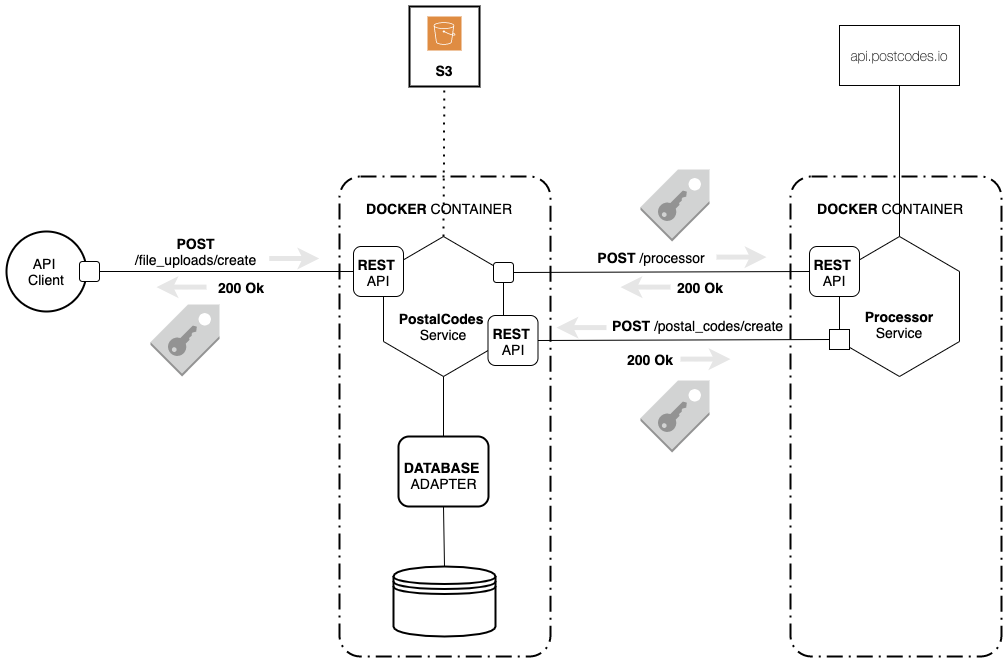

The diagram above was exported from draw.io. Its source (the exported page's mxGraphModel, read from the mxfile embedded in the PNG):
<mxGraphModel dx="2060" dy="1006" grid="1" gridSize="10" guides="1" tooltips="1" connect="1" arrows="1" fold="1" page="1" pageScale="1" pageWidth="850" pageHeight="1100" math="0" shadow="0">
  <root>
    <mxCell id="0" />
    <mxCell id="1" parent="0" />
    <mxCell id="2" value="API &lt;br&gt;Client" style="ellipse;whiteSpace=wrap;html=1;aspect=fixed;fontSize=14;align=center;strokeWidth=2;" vertex="1" parent="1">
      <mxGeometry x="-304" y="1035" width="80" height="80" as="geometry" />
    </mxCell>
    <mxCell id="3" value="" style="shape=mxgraph.bpmn.conversation;perimeter=hexagonPerimeter2;whiteSpace=wrap;html=1;aspect=fixed;bpmnConversationType=conv;fontSize=14;align=center;rotation=90;" vertex="1" parent="1">
      <mxGeometry x="63" y="1050" width="140" height="120" as="geometry" />
    </mxCell>
    <mxCell id="4" value="PostalCodes&amp;nbsp;&lt;br&gt;&lt;span style=&quot;font-weight: normal&quot;&gt;Service&lt;/span&gt;" style="text;html=1;strokeColor=none;fillColor=none;align=center;verticalAlign=middle;whiteSpace=wrap;rounded=0;fontStyle=1;fontSize=14;" vertex="1" parent="1">
      <mxGeometry x="73" y="1120" width="120" height="20" as="geometry" />
    </mxCell>
    <mxCell id="5" value="" style="rounded=1;whiteSpace=wrap;html=1;fontSize=14;align=center;" vertex="1" parent="1">
      <mxGeometry x="43" y="1050" width="50" height="50" as="geometry" />
    </mxCell>
    <mxCell id="6" value="REST&amp;nbsp;&lt;br&gt;&lt;span style=&quot;font-weight: normal&quot;&gt;API&lt;/span&gt;" style="text;html=1;strokeColor=none;fillColor=none;align=center;verticalAlign=middle;whiteSpace=wrap;rounded=0;fontStyle=1;fontSize=14;" vertex="1" parent="1">
      <mxGeometry x="48" y="1051" width="40" height="50" as="geometry" />
    </mxCell>
    <mxCell id="7" value="" style="rounded=1;whiteSpace=wrap;html=1;fontSize=14;strokeWidth=1;align=center;" vertex="1" parent="1">
      <mxGeometry x="-231" y="1065" width="20" height="20" as="geometry" />
    </mxCell>
    <mxCell id="8" value="" style="endArrow=none;html=1;fontSize=14;strokeWidth=1;exitX=1;exitY=0.5;exitDx=0;exitDy=0;entryX=0;entryY=0.5;entryDx=0;entryDy=0;" edge="1" source="7" target="5" parent="1">
      <mxGeometry width="50" height="50" relative="1" as="geometry">
        <mxPoint x="-47" y="1060" as="sourcePoint" />
        <mxPoint x="3" y="1010" as="targetPoint" />
      </mxGeometry>
    </mxCell>
    <mxCell id="9" value="" style="shape=mxgraph.bpmn.conversation;perimeter=hexagonPerimeter2;whiteSpace=wrap;html=1;aspect=fixed;bpmnConversationType=conv;fontSize=14;align=center;rotation=90;" vertex="1" parent="1">
      <mxGeometry x="519" y="1050" width="140" height="120" as="geometry" />
    </mxCell>
    <mxCell id="10" value="Processor&lt;br&gt;&lt;span style=&quot;font-weight: 400&quot;&gt;Service&lt;/span&gt;" style="text;html=1;strokeColor=none;fillColor=none;align=center;verticalAlign=middle;whiteSpace=wrap;rounded=0;fontStyle=1;fontSize=14;" vertex="1" parent="1">
      <mxGeometry x="529" y="1108" width="120" height="39" as="geometry" />
    </mxCell>
    <mxCell id="11" value="" style="rounded=1;whiteSpace=wrap;html=1;fontSize=14;align=center;" vertex="1" parent="1">
      <mxGeometry x="499" y="1050" width="50" height="50" as="geometry" />
    </mxCell>
    <mxCell id="12" value="REST&amp;nbsp;&lt;br&gt;&lt;span style=&quot;font-weight: normal&quot;&gt;API&lt;/span&gt;" style="text;html=1;strokeColor=none;fillColor=none;align=center;verticalAlign=middle;whiteSpace=wrap;rounded=0;fontStyle=1;fontSize=14;" vertex="1" parent="1">
      <mxGeometry x="504" y="1051" width="40" height="50" as="geometry" />
    </mxCell>
    <mxCell id="13" value="" style="rounded=1;whiteSpace=wrap;html=1;fontSize=14;strokeWidth=1;align=center;" vertex="1" parent="1">
      <mxGeometry x="183" y="1066" width="20" height="20" as="geometry" />
    </mxCell>
    <mxCell id="14" value="" style="endArrow=none;html=1;fontSize=14;strokeWidth=1;exitX=1;exitY=0.5;exitDx=0;exitDy=0;entryX=0;entryY=0.5;entryDx=0;entryDy=0;" edge="1" source="13" target="11" parent="1">
      <mxGeometry width="50" height="50" relative="1" as="geometry">
        <mxPoint x="213" y="1061" as="sourcePoint" />
        <mxPoint x="263" y="1011" as="targetPoint" />
      </mxGeometry>
    </mxCell>
    <mxCell id="15" value="" style="verticalLabelPosition=bottom;verticalAlign=top;html=1;shape=mxgraph.basic.rect;fillColor2=none;strokeWidth=1;size=20;indent=5;" vertex="1" parent="1">
      <mxGeometry x="529" y="829" width="120" height="60" as="geometry" />
    </mxCell>
    <mxCell id="16" value="&lt;h4 style=&quot;box-sizing: border-box ; font-family: &amp;#34;open sans&amp;#34; , &amp;#34;helvetica neue&amp;#34; , &amp;#34;helvetica&amp;#34; , &amp;#34;arial&amp;#34; , sans-serif ; font-weight: 300 ; line-height: 1.1 ; color: rgb(34 , 34 , 34) ; margin-top: 10.5px ; margin-bottom: 10.5px ; background-color: rgb(255 , 255 , 255)&quot;&gt;api.postcodes.io&lt;/h4&gt;" style="text;html=1;strokeColor=none;fillColor=none;align=center;verticalAlign=middle;whiteSpace=wrap;rounded=0;fontStyle=1;fontSize=14;" vertex="1" parent="1">
      <mxGeometry x="529" y="844" width="120" height="30" as="geometry" />
    </mxCell>
    <mxCell id="17" value="" style="endArrow=none;html=1;fontSize=14;strokeWidth=1;entryX=0.5;entryY=0.992;entryDx=0;entryDy=0;entryPerimeter=0;exitX=0;exitY=0.5;exitDx=0;exitDy=0;" edge="1" source="9" target="15" parent="1">
      <mxGeometry width="50" height="50" relative="1" as="geometry">
        <mxPoint x="639" y="1049" as="sourcePoint" />
        <mxPoint x="689" y="999" as="targetPoint" />
      </mxGeometry>
    </mxCell>
    <mxCell id="18" value="" style="rounded=1;whiteSpace=wrap;html=1;fontSize=14;strokeWidth=2;align=center;" vertex="1" parent="1">
      <mxGeometry x="88" y="1240" width="90" height="70" as="geometry" />
    </mxCell>
    <mxCell id="19" value="DATABASE&amp;nbsp;&lt;br&gt;&lt;span style=&quot;font-weight: 400&quot;&gt;ADAPTER&lt;/span&gt;" style="text;html=1;strokeColor=none;fillColor=none;align=center;verticalAlign=middle;whiteSpace=wrap;rounded=0;fontStyle=1;fontSize=14;" vertex="1" parent="1">
      <mxGeometry x="84.5" y="1259" width="97" height="40" as="geometry" />
    </mxCell>
    <mxCell id="20" value="" style="endArrow=none;html=1;fontSize=14;strokeWidth=1;exitX=0.5;exitY=0;exitDx=0;exitDy=0;entryX=1;entryY=0.5;entryDx=0;entryDy=0;" edge="1" source="18" target="3" parent="1">
      <mxGeometry width="50" height="50" relative="1" as="geometry">
        <mxPoint x="180" y="1220" as="sourcePoint" />
        <mxPoint x="230" y="1170" as="targetPoint" />
      </mxGeometry>
    </mxCell>
    <mxCell id="21" value="" style="shape=datastore;whiteSpace=wrap;html=1;labelPosition=center;verticalLabelPosition=bottom;align=center;verticalAlign=top;fontSize=14;strokeWidth=2;" vertex="1" parent="1">
      <mxGeometry x="83" y="1370" width="102" height="70" as="geometry" />
    </mxCell>
    <mxCell id="22" value="" style="endArrow=none;html=1;fontSize=14;strokeWidth=1;exitX=0.5;exitY=0;exitDx=0;exitDy=0;entryX=0.5;entryY=1;entryDx=0;entryDy=0;" edge="1" source="21" target="18" parent="1">
      <mxGeometry width="50" height="50" relative="1" as="geometry">
        <mxPoint x="170" y="1370" as="sourcePoint" />
        <mxPoint x="220" y="1320" as="targetPoint" />
      </mxGeometry>
    </mxCell>
    <mxCell id="23" value="" style="points=[[0.25,0,0],[0.5,0,0],[0.75,0,0],[1,0.25,0],[1,0.5,0],[1,0.75,0],[0.75,1,0],[0.5,1,0],[0.25,1,0],[0,0.75,0],[0,0.5,0],[0,0.25,0]];rounded=1;arcSize=10;dashed=1;strokeColor=#000000;fillColor=none;gradientColor=none;dashPattern=8 3 1 3;strokeWidth=2;fontSize=14;align=center;" vertex="1" parent="1">
      <mxGeometry x="29" y="980" width="211" height="480" as="geometry" />
    </mxCell>
    <mxCell id="24" value="DOCKER&amp;nbsp;&lt;span style=&quot;font-weight: normal&quot;&gt;CONTAINER&lt;/span&gt;" style="text;html=1;strokeColor=none;fillColor=none;align=center;verticalAlign=middle;whiteSpace=wrap;rounded=0;fontStyle=1;fontSize=14;" vertex="1" parent="1">
      <mxGeometry x="69" y="1002" width="120" height="20" as="geometry" />
    </mxCell>
    <mxCell id="25" value="&lt;b&gt;POST&lt;/b&gt; /file_uploads/create" style="text;html=1;strokeColor=none;fillColor=none;align=center;verticalAlign=middle;whiteSpace=wrap;rounded=0;fontSize=14;" vertex="1" parent="1">
      <mxGeometry x="-177" y="1045" width="124.5" height="20" as="geometry" />
    </mxCell>
    <mxCell id="26" value="&lt;b&gt;POST&lt;/b&gt; /processor" style="text;html=1;strokeColor=none;fillColor=none;align=center;verticalAlign=middle;whiteSpace=wrap;rounded=0;fontSize=14;" vertex="1" parent="1">
      <mxGeometry x="276" y="1051" width="130" height="20" as="geometry" />
    </mxCell>
    <mxCell id="27" value="" style="rounded=0;whiteSpace=wrap;html=1;fontSize=14;strokeWidth=2;align=center;" vertex="1" parent="1">
      <mxGeometry x="99" y="810" width="70" height="80" as="geometry" />
    </mxCell>
    <mxCell id="28" value="" style="pointerEvents=1;shadow=0;dashed=0;html=1;strokeColor=none;fillColor=#DF8C42;labelPosition=center;verticalLabelPosition=bottom;verticalAlign=top;align=center;outlineConnect=0;shape=mxgraph.veeam2.aws_s3;fontSize=14;" vertex="1" parent="1">
      <mxGeometry x="117" y="820" width="34" height="34" as="geometry" />
    </mxCell>
    <mxCell id="29" value="S3" style="text;html=1;strokeColor=none;fillColor=none;align=center;verticalAlign=middle;whiteSpace=wrap;rounded=0;fontStyle=1;fontSize=14;" vertex="1" parent="1">
      <mxGeometry x="114" y="854" width="40" height="39" as="geometry" />
    </mxCell>
    <mxCell id="30" value="&lt;b&gt;200 Ok&lt;/b&gt;" style="text;html=1;strokeColor=none;fillColor=none;align=center;verticalAlign=middle;whiteSpace=wrap;rounded=0;fontSize=14;" vertex="1" parent="1">
      <mxGeometry x="360" y="1081" width="60" height="20" as="geometry" />
    </mxCell>
    <mxCell id="31" value="" style="endArrow=none;dashed=1;html=1;dashPattern=1 3;strokeWidth=2;fontSize=14;exitX=0;exitY=0.5;exitDx=0;exitDy=0;" edge="1" source="3" target="27" parent="1">
      <mxGeometry width="50" height="50" relative="1" as="geometry">
        <mxPoint x="130" y="920" as="sourcePoint" />
        <mxPoint x="190" y="890" as="targetPoint" />
      </mxGeometry>
    </mxCell>
    <mxCell id="32" value="" style="rounded=1;whiteSpace=wrap;html=1;fontSize=14;align=center;" vertex="1" parent="1">
      <mxGeometry x="177.5" y="1119" width="50" height="50" as="geometry" />
    </mxCell>
    <mxCell id="33" value="REST&amp;nbsp;&lt;br&gt;&lt;span style=&quot;font-weight: normal&quot;&gt;API&lt;/span&gt;" style="text;html=1;strokeColor=none;fillColor=none;align=center;verticalAlign=middle;whiteSpace=wrap;rounded=0;fontStyle=1;fontSize=14;" vertex="1" parent="1">
      <mxGeometry x="182.5" y="1120" width="40" height="50" as="geometry" />
    </mxCell>
    <mxCell id="34" value="" style="rounded=1;whiteSpace=wrap;html=1;fontSize=14;strokeWidth=1;align=center;arcSize=0;" vertex="1" parent="1">
      <mxGeometry x="519" y="1133" width="20" height="20" as="geometry" />
    </mxCell>
    <mxCell id="35" value="" style="endArrow=none;html=1;fontSize=14;strokeWidth=1;exitX=1;exitY=0.5;exitDx=0;exitDy=0;entryX=0;entryY=0.5;entryDx=0;entryDy=0;" edge="1" source="32" target="34" parent="1">
      <mxGeometry width="50" height="50" relative="1" as="geometry">
        <mxPoint x="213" y="1086" as="sourcePoint" />
        <mxPoint x="360" y="1086" as="targetPoint" />
      </mxGeometry>
    </mxCell>
    <mxCell id="36" value="&lt;b&gt;POST&lt;/b&gt; /postal_codes/create" style="text;html=1;strokeColor=none;fillColor=none;align=center;verticalAlign=middle;whiteSpace=wrap;rounded=0;fontSize=14;" vertex="1" parent="1">
      <mxGeometry x="291" y="1119" width="193" height="20" as="geometry" />
    </mxCell>
    <mxCell id="37" value="&lt;b&gt;200 Ok&lt;/b&gt;" style="text;html=1;strokeColor=none;fillColor=none;align=center;verticalAlign=middle;whiteSpace=wrap;rounded=0;fontSize=14;" vertex="1" parent="1">
      <mxGeometry x="-99" y="1081" width="60" height="20" as="geometry" />
    </mxCell>
    <mxCell id="38" value="" style="endArrow=classic;html=1;fontSize=14;strokeWidth=5;fillColor=#f5f5f5;strokeColor=#E6E6E6;labelBorderColor=#000000;" edge="1" parent="1">
      <mxGeometry width="50" height="50" relative="1" as="geometry">
        <mxPoint x="370" y="1162.58" as="sourcePoint" />
        <mxPoint x="420" y="1162.58" as="targetPoint" />
      </mxGeometry>
    </mxCell>
    <mxCell id="39" value="" style="endArrow=classic;html=1;fontSize=14;strokeWidth=5;fillColor=#f5f5f5;strokeColor=#E6E6E6;labelBorderColor=#000000;" edge="1" parent="1">
      <mxGeometry width="50" height="50" relative="1" as="geometry">
        <mxPoint x="-41.25" y="1062" as="sourcePoint" />
        <mxPoint x="8.75" y="1062" as="targetPoint" />
      </mxGeometry>
    </mxCell>
    <mxCell id="40" value="" style="endArrow=classic;html=1;fontSize=14;strokeWidth=5;fillColor=#f5f5f5;strokeColor=#E6E6E6;labelBorderColor=#000000;" edge="1" parent="1">
      <mxGeometry width="50" height="50" relative="1" as="geometry">
        <mxPoint x="-104" y="1090.58" as="sourcePoint" />
        <mxPoint x="-153.99999999999977" y="1090.58" as="targetPoint" />
      </mxGeometry>
    </mxCell>
    <mxCell id="41" value="" style="endArrow=classic;html=1;fontSize=14;strokeWidth=5;fillColor=#f5f5f5;strokeColor=#E6E6E6;labelBorderColor=#000000;" edge="1" parent="1">
      <mxGeometry width="50" height="50" relative="1" as="geometry">
        <mxPoint x="406" y="1060.58" as="sourcePoint" />
        <mxPoint x="456" y="1060.58" as="targetPoint" />
      </mxGeometry>
    </mxCell>
    <mxCell id="42" value="" style="endArrow=classic;html=1;fontSize=14;strokeWidth=5;fillColor=#f5f5f5;strokeColor=#E6E6E6;labelBorderColor=#000000;" edge="1" parent="1">
      <mxGeometry width="50" height="50" relative="1" as="geometry">
        <mxPoint x="360" y="1090.58" as="sourcePoint" />
        <mxPoint x="310" y="1090.58" as="targetPoint" />
      </mxGeometry>
    </mxCell>
    <mxCell id="43" value="" style="endArrow=classic;html=1;fontSize=14;strokeWidth=5;fillColor=#f5f5f5;strokeColor=#E6E6E6;labelBorderColor=#000000;" edge="1" parent="1">
      <mxGeometry width="50" height="50" relative="1" as="geometry">
        <mxPoint x="296" y="1131.08" as="sourcePoint" />
        <mxPoint x="246" y="1131.08" as="targetPoint" />
      </mxGeometry>
    </mxCell>
    <mxCell id="44" value="&lt;b&gt;200 Ok&lt;/b&gt;" style="text;html=1;strokeColor=none;fillColor=none;align=center;verticalAlign=middle;whiteSpace=wrap;rounded=0;fontSize=14;" vertex="1" parent="1">
      <mxGeometry x="310" y="1153" width="60" height="20" as="geometry" />
    </mxCell>
    <mxCell id="45" value="" style="points=[[0.25,0,0],[0.5,0,0],[0.75,0,0],[1,0.25,0],[1,0.5,0],[1,0.75,0],[0.75,1,0],[0.5,1,0],[0.25,1,0],[0,0.75,0],[0,0.5,0],[0,0.25,0]];rounded=1;arcSize=10;dashed=1;strokeColor=#000000;fillColor=none;gradientColor=none;dashPattern=8 3 1 3;strokeWidth=2;fontSize=14;align=center;" vertex="1" parent="1">
      <mxGeometry x="480" y="980" width="211" height="480" as="geometry" />
    </mxCell>
    <mxCell id="46" value="DOCKER&amp;nbsp;&lt;span style=&quot;font-weight: normal&quot;&gt;CONTAINER&lt;/span&gt;" style="text;html=1;strokeColor=none;fillColor=none;align=center;verticalAlign=middle;whiteSpace=wrap;rounded=0;fontStyle=1;fontSize=14;" vertex="1" parent="1">
      <mxGeometry x="520" y="1002" width="120" height="20" as="geometry" />
    </mxCell>
    <mxCell id="47" value="" style="outlineConnect=0;dashed=0;verticalLabelPosition=bottom;verticalAlign=top;align=center;html=1;shape=mxgraph.aws3.saml_token;fillColor=#D2D3D3;gradientColor=none;" vertex="1" parent="1">
      <mxGeometry x="-160" y="1108" width="69" height="72" as="geometry" />
    </mxCell>
    <mxCell id="48" value="" style="outlineConnect=0;dashed=0;verticalLabelPosition=bottom;verticalAlign=top;align=center;html=1;shape=mxgraph.aws3.saml_token;fillColor=#D2D3D3;gradientColor=none;" vertex="1" parent="1">
      <mxGeometry x="330" y="1184" width="69" height="72" as="geometry" />
    </mxCell>
    <mxCell id="49" value="" style="outlineConnect=0;dashed=0;verticalLabelPosition=bottom;verticalAlign=top;align=center;html=1;shape=mxgraph.aws3.saml_token;fillColor=#D2D3D3;gradientColor=none;" vertex="1" parent="1">
      <mxGeometry x="330" y="973" width="69" height="72" as="geometry" />
    </mxCell>
  </root>
</mxGraphModel>